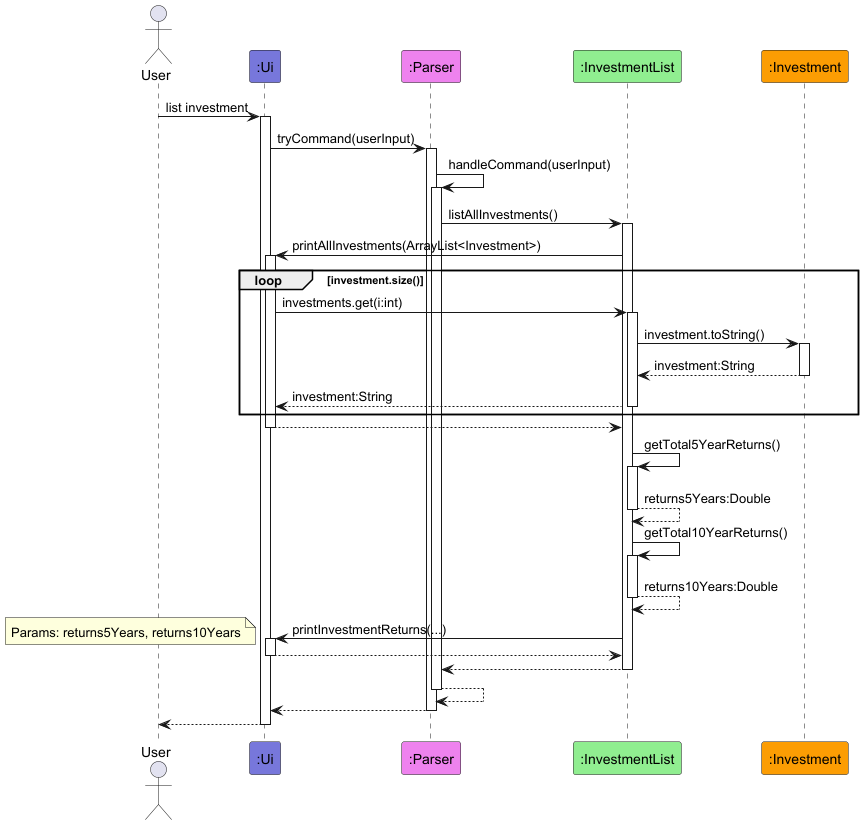

The diagram above was rendered by PlantUML. Its source (embedded in the PNG):
@startuml
!include ../style.puml

actor User

participant ":Ui" as Ui LOGIC_COLOR_T1
participant ":Parser" as Parser LOGIC_COLOR_T2
participant ":InvestmentList" as InvestmentList LOGIC_COLOR_T3
participant ":Investment" as Investment LOGIC_COLOR_T4

User -> Ui ++: list investment

Ui -> Parser ++: tryCommand(userInput)

Parser -> Parser ++: handleCommand(userInput)

Parser -> InvestmentList ++: listAllInvestments()

InvestmentList -> Ui ++: printAllInvestments(ArrayList<Investment>)
loop investment.size()
    Ui -> InvestmentList ++: investments.get(i:int)
    InvestmentList -> Investment ++: investment.toString()
    return investment:String
    return investment:String
    end
return

InvestmentList -> InvestmentList ++: getTotal5YearReturns()
return returns5Years:Double
InvestmentList -> InvestmentList ++: getTotal10YearReturns()
return returns10Years:Double

InvestmentList -> Ui ++: printInvestmentReturns(...)
note left: Params: returns5Years, returns10Years



return

return
return
return
return


@enduml